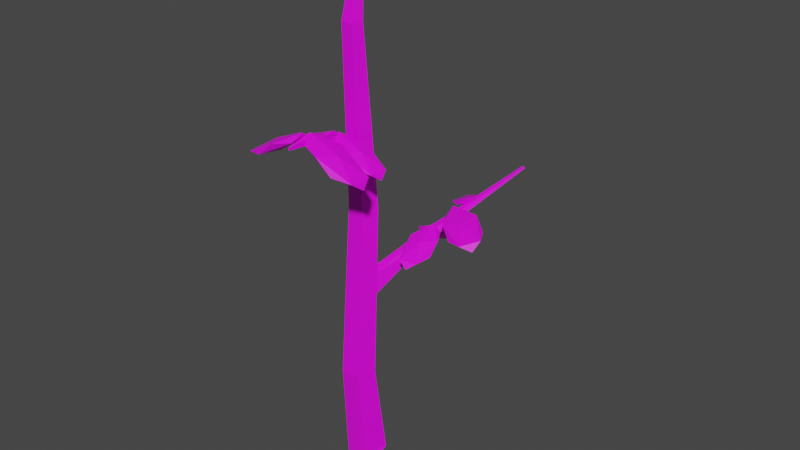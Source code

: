 # Source: Tree_3.blend  (saved by Blender 2.92.15; exported with 4.5.12 LTS)
import bpy
from mathutils import Matrix  # noqa: F401  (used for matrix-valued properties, if any)

bpy.ops.wm.read_factory_settings(use_empty=True)
scene = bpy.context.scene
scene.name = 'Scene'

# ---- collections
col_collection = bpy.data.collections.new('Collection'); scene.collection.children.link(col_collection)

# ---- images (referenced by path relative to the original .blend; pixels are not part of the script)
import os
ASSET_DIR = os.environ.get("B2B_ASSET_DIR", "")  # directory of the original .blend (textures are referenced by path, not embedded)
HERE = os.path.dirname(os.path.abspath(__file__))  # packed textures are extracted next to this script under _unpacked/

def load_image(name, relpath, width, height, colorspace="sRGB"):
    """Load a texture the original file referenced (path relative to the .blend, or extracted next to this script)."""
    p = next((c for c in (os.path.join(HERE, relpath), os.path.join(ASSET_DIR, relpath)) if relpath and os.path.exists(c)), "")
    if p:
        img = bpy.data.images.load(p, check_existing=True)
        img.name = name
    else:  # same state as the original file: an image datablock whose file is absent (Cycles renders it pink)
        img = bpy.data.images.new(name, width, height)
        img.source = "FILE"
        img.filepath = "//" + (relpath or name)
    img.colorspace_settings.name = colorspace
    return img
img_lospec500_1x_png = load_image('lospec500-1x.png', 'modele/lospec500-1x.png', 1024, 1024, 'sRGB')
img_lospec500_1x_png_001 = load_image('lospec500-1x.png.001', 'modele/lospec500-1x.png', 1024, 1024, 'sRGB')

# ---- materials (node trees are filled in below, after node groups)
mat_material_001 = bpy.data.materials.new('Material.001')
mat_material_001.use_transparent_shadow = False
mat_material_002 = bpy.data.materials.new('Material.002')
mat_material_002.use_transparent_shadow = False

# ---- material node trees
mat_material_001.use_nodes = True; mat_material_001.node_tree.nodes.clear()
_N = mat_material_001.node_tree.nodes; _L = mat_material_001.node_tree.links
n0 = _N.new('ShaderNodeBsdfPrincipled'); n0.name = 'Principled BSDF'; n0.location = (10, 300)
n0.distribution = 'GGX'
n0.subsurface_method = 'BURLEY'
n0.inputs[3].default_value = 1.45
n0.inputs[27].default_value = (0.0, 0.0, 0.0, 1.0)
n0.inputs[28].default_value = 1.0
n1 = _N.new('ShaderNodeOutputMaterial'); n1.name = 'Material Output'; n1.location = (300, 300)
n2 = _N.new('ShaderNodeTexImage'); n2.name = 'Image Texture'; n2.location = (-355, 160)
n2.image = img_lospec500_1x_png
n2.interpolation = 'Closest'
_L.new(n0.outputs[0], n1.inputs[0])
_L.new(n2.outputs[0], n0.inputs[0])
n1.is_active_output = True
mat_material_002.use_nodes = True; mat_material_002.node_tree.nodes.clear()
_N = mat_material_002.node_tree.nodes; _L = mat_material_002.node_tree.links
n0 = _N.new('ShaderNodeBsdfPrincipled'); n0.name = 'Principled BSDF'; n0.location = (10, 300)
n0.distribution = 'GGX'
n0.subsurface_method = 'BURLEY'
n0.inputs[3].default_value = 1.45
n0.inputs[27].default_value = (0.0, 0.0, 0.0, 1.0)
n0.inputs[28].default_value = 1.0
n1 = _N.new('ShaderNodeOutputMaterial'); n1.name = 'Material Output'; n1.location = (300, 300)
n2 = _N.new('ShaderNodeTexImage'); n2.name = 'Image Texture'; n2.location = (-355, 160)
n2.image = img_lospec500_1x_png_001
n2.interpolation = 'Closest'
_L.new(n0.outputs[0], n1.inputs[0])
_L.new(n2.outputs[0], n0.inputs[0])
n1.is_active_output = True

# ---- world
world_world = bpy.data.worlds.new('World'); scene.world = world_world
world_world.use_nodes = True; world_world.node_tree.nodes.clear()
_N = world_world.node_tree.nodes; _L = world_world.node_tree.links
n0 = _N.new('ShaderNodeOutputWorld'); n0.name = 'World Output'; n0.location = (300, 300)
n1 = _N.new('ShaderNodeBackground'); n1.name = 'Background'; n1.location = (10, 300)
n1.inputs[0].default_value = (0.05088, 0.05088, 0.05088, 1.0)
_L.new(n1.outputs[0], n0.inputs[0])
n0.is_active_output = True
world_world.color = (0.05088, 0.05088, 0.05088)
world_world.use_sun_shadow = False
world_world.sun_shadow_jitter_overblur = 0.0

# ---- meshes
me_cylinder = bpy.data.meshes.new('Cylinder')
me_cylinder.from_pydata([(-0.007514, 0.7001, -12.63), (-1.512e-08, 1.0, 0.7997), (0.6637, 0.2236, -12.64), (0.9511, 0.309, 0.7997), (0.4177, -0.5619, -12.66), (0.5878, -0.7315, 2.465), (-0.4056, -0.5708, -12.66), (-0.5878, -0.809, 0.7997), (-0.6684, 0.2091, -12.64), (-0.9511, 0.309, 0.7997), (-0.00321, 0.2978, -3.947), (0.7825, -0.2683, -3.954), (0.4868, -1.19, -3.963), (-0.4816, -1.194, -3.961), (-0.7845, -0.2745, -3.952), (-0.03976, -0.09385, -21.34), (0.4131, -0.4153, -21.35), (0.2471, -0.9452, -21.37), (-0.3083, -0.9512, -21.36), (-0.4856, -0.4251, -21.35), (-0.04548, 0.1841, -25.62), (0.04871, 0.1172, -25.62), (0.01419, 0.007027, -25.62), (-0.1013, 0.005774, -25.62), (-0.1382, 0.1152, -25.62), (0.8154, -0.3891, 1.963), (-0.5472, -0.7315, 2.465), (-0.8655, -0.3138, 1.212), (-0.3265, -0.1973, 1.212), (-0.1597, -0.4157, 1.253), (0.1091, -0.4274, 1.253), (0.2962, -0.3885, 1.963), (0.5011, -0.3245, 1.963), (-0.7274, -0.03684, -8.22), (-0.7123, 0.02628, -9.354), (-0.3615, 0.2263, -8.111), (-0.2309, 0.3491, -8.671), (-0.2714, 0.3408, -9.138), (-0.4198, 0.2474, -9.502), (-1.943, 2.181, -10.45), (-1.776, 2.068, -10.75), (-1.611, 2.45, -10.42), (-1.412, 2.483, -10.56), (-1.388, 2.403, -10.69), (-1.48, 2.258, -10.78), (-4.562, 6.159, -13.63), (-4.52, 6.13, -13.7), (-4.477, 6.228, -13.62), (-4.427, 6.236, -13.66), (-4.42, 6.216, -13.69), (-4.444, 6.179, -13.71), (0.3641, -0.6823, -15.4), (0.03515, -0.6833, -15.34), (-0.1596, -0.6902, -15.45), (-0.138, -0.7149, -16.01), (0.1286, -0.7159, -16.1), (0.2183, -0.7066, -15.92), (0.07993, -3.145, -16.6), (-0.05151, -3.149, -16.67), (-0.03692, -3.166, -17.05), (0.143, -3.167, -17.12), (0.2036, -3.16, -16.99), (0.3019, -3.144, -16.64), (-0.1488, -0.7025, -15.73), (-0.04422, -3.158, -16.86), (0.2912, -0.6945, -15.66), (0.2527, -3.152, -16.81), (-0.1486, -0.7027, -15.73), (-0.04409, -3.158, -16.87), (0.2548, -0.7006, -15.79), (0.2281, -3.156, -16.9), (0.1107, -4.432, -16.72), (0.07339, -4.434, -16.74), (0.0755, -4.436, -16.8), (0.07754, -4.438, -16.85), (0.1286, -4.438, -16.87), (0.1459, -4.437, -16.83), (0.1598, -4.434, -16.78), (0.1738, -4.432, -16.73), (0.07546, -4.436, -16.8), (0.1528, -4.436, -16.81)], [], [(10, 1, 3, 11), (11, 3, 25, 5, 12), (12, 5, 26, 7, 13), (3, 1, 9, 27, 28, 29, 30, 31, 32, 25), (13, 7, 27, 9, 14), (14, 9, 1, 10), (4, 6, 53, 52, 51), (8, 34, 38, 37, 36, 35, 33, 14, 10, 0), (6, 13, 14, 33, 34, 8), (4, 12, 13, 6), (2, 11, 12, 4), (0, 10, 11, 2), (19, 15, 20, 24), (6, 8, 19, 18), (2, 4, 51, 17, 16), (8, 0, 15, 19), (0, 2, 16, 15), (20, 21, 22, 23, 24), (17, 18, 23, 22), (15, 16, 21, 20), (18, 19, 24, 23), (16, 17, 22, 21), (25, 32, 31, 30, 29, 28, 27, 26, 5), (26, 27, 7), (41, 42, 48, 47), (37, 38, 44, 43), (35, 36, 42, 41), (34, 33, 39, 40), (38, 34, 40, 44), (36, 37, 43, 42), (33, 35, 41, 39), (45, 47, 48, 49, 50, 46), (40, 39, 45, 46), (44, 40, 46, 50), (42, 43, 49, 48), (39, 41, 47, 45), (43, 44, 50, 49), (65, 51, 62, 66), (56, 55, 54, 67, 63, 53, 6, 18, 17, 51, 65, 69), (58, 64, 79, 72), (54, 55, 60, 59), (52, 53, 58, 57), (51, 52, 57, 62), (55, 56, 61, 60), (67, 54, 59, 68), (53, 63, 64, 58), (69, 65, 66, 70), (63, 67, 68, 64), (56, 69, 70, 61), (78, 71, 72, 79, 73, 74, 75, 76, 80, 77), (60, 61, 76, 75), (57, 58, 72, 71), (66, 62, 78, 77), (68, 59, 74, 73), (61, 70, 80, 76), (62, 57, 71, 78), (59, 60, 75, 74), (64, 68, 73, 79), (70, 66, 77, 80)])
_uv = me_cylinder.uv_layers.new(name='UVMap')
_uv.uv.foreach_set('vector', [0.2768, 0.2799, 0.2768, 0.2799, 0.2768, 0.2799, 0.2768, 0.2799, 0.2768, 0.2799, 0.2768, 0.2799, 0.2768, 0.2799, 0.2768, 0.2799, 0.2768, 0.2799, 0.2768, 0.2799, 0.2768, 0.2799, 0.2768, 0.2799, 0.2768, 0.2799, 0.2768, 0.2799, 0.3453, 0.3295, 0.3453, 0.3295, 0.3453, 0.3295, 0.3453, 0.3295, 0.3453, 0.3295, 0.3453, 0.3295, 0.3453, 0.3295, 0.3453, 0.3295, 0.3453, 0.3295, 0.3453, 0.3295, 0.2768, 0.2799, 0.2768, 0.2799, 0.2768, 0.2799, 0.2768, 0.2799, 0.2768, 0.2799, 0.2768, 0.2799, 0.2768, 0.2799, 0.2768, 0.2799, 0.2768, 0.2799, 0.2768, 0.2799, 0.2768, 0.2799, 0.2768, 0.2799, 0.2768, 0.2799, 0.2768, 0.2799, 0.2768, 0.2799, 0.2768, 0.2799, 0.2768, 0.2799, 0.2768, 0.2799, 0.2768, 0.2799, 0.2768, 0.2799, 0.2768, 0.2799, 0.2768, 0.2799, 0.2768, 0.2799, 0.2768, 0.2799, 0.2768, 0.2799, 0.2768, 0.2799, 0.2768, 0.2799, 0.2768, 0.2799, 0.2768, 0.2799, 0.2768, 0.2799, 0.2768, 0.2799, 0.2768, 0.2799, 0.2768, 0.2799, 0.2768, 0.2799, 0.2768, 0.2799, 0.2768, 0.2799, 0.2768, 0.2799, 0.2768, 0.2799, 0.2768, 0.2799, 0.2768, 0.2799, 0.2768, 0.2799, 0.2768, 0.2799, 0.2768, 0.2799, 0.2768, 0.2799, 0.2768, 0.2799, 0.2768, 0.2799, 0.2768, 0.2799, 0.2768, 0.2799, 0.2768, 0.2799, 0.2768, 0.2799, 0.2768, 0.2799, 0.2768, 0.2799, 0.2768, 0.2799, 0.2768, 0.2799, 0.2768, 0.2799, 0.2768, 0.2799, 0.2768, 0.2799, 0.2768, 0.2799, 0.2768, 0.2799, 0.2768, 0.2799, 0.2768, 0.2799, 0.2768, 0.2799, 0.2768, 0.2799, 0.2768, 0.2799, 0.2768, 0.2799, 0.2768, 0.2799, 0.2768, 0.2799, 0.2768, 0.2799, 0.2768, 0.2799, 0.2768, 0.2799, 0.2768, 0.2799, 0.2768, 0.2799, 0.2768, 0.2799, 0.2768, 0.2799, 0.2768, 0.2799, 0.2768, 0.2799, 0.2768, 0.2799, 0.2768, 0.2799, 0.2768, 0.2799, 0.2768, 0.2799, 0.2768, 0.2799, 0.2768, 0.2799, 0.2768, 0.2799, 0.2768, 0.2799, 0.3441, 0.5279, 0.3441, 0.5279, 0.3441, 0.5279, 0.3441, 0.5279, 0.3441, 0.5279, 0.3441, 0.5279, 0.3441, 0.5279, 0.3441, 0.5279, 0.3441, 0.5279, 0.2768, 0.2799, 0.2768, 0.2799, 0.2768, 0.2799, 0.2768, 0.2799, 0.2768, 0.2799, 0.2768, 0.2799, 0.2768, 0.2799, 0.2768, 0.2799, 0.2768, 0.2799, 0.2768, 0.2799, 0.2768, 0.2799, 0.2768, 0.2799, 0.2768, 0.2799, 0.2768, 0.2799, 0.2768, 0.2799, 0.2768, 0.2799, 0.2768, 0.2799, 0.2768, 0.2799, 0.2768, 0.2799, 0.2768, 0.2799, 0.2768, 0.2799, 0.2768, 0.2799, 0.2768, 0.2799, 0.2768, 0.2799, 0.2768, 0.2799, 0.2768, 0.2799, 0.2768, 0.2799, 0.2768, 0.2799, 0.2768, 0.2799, 0.2768, 0.2799, 0.2768, 0.2799, 0.2768, 0.2799, 0.2768, 0.2799, 0.2768, 0.2799, 0.2768, 0.2799, 0.2768, 0.2799, 0.2768, 0.2799, 0.2768, 0.2799, 0.2768, 0.2799, 0.2768, 0.2799, 0.2768, 0.2799, 0.2768, 0.2799, 0.2768, 0.2799, 0.2768, 0.2799, 0.2768, 0.2799, 0.2768, 0.2799, 0.2768, 0.2799, 0.2768, 0.2799, 0.2768, 0.2799, 0.2768, 0.2799, 0.2768, 0.2799, 0.2768, 0.2799, 0.2768, 0.2799, 0.2768, 0.2799, 0.2768, 0.2799, 0.2768, 0.2799, 0.2768, 0.2799, 0.2768, 0.2799, 0.2768, 0.2799, 0.2768, 0.2799, 0.2768, 0.2799, 0.2768, 0.2799, 0.2768, 0.2799, 0.2768, 0.2799, 0.2768, 0.2799, 0.2768, 0.2799, 0.2768, 0.2799, 0.2768, 0.2799, 0.2768, 0.2799, 0.2768, 0.2799, 0.2768, 0.2799, 0.2768, 0.2799, 0.2768, 0.2799, 0.2768, 0.2799, 0.2768, 0.2799, 0.2768, 0.2799, 0.2768, 0.2799, 0.2768, 0.2799, 0.2768, 0.2799, 0.2768, 0.2799, 0.2768, 0.2799, 0.2768, 0.2799, 0.2768, 0.2799, 0.2768, 0.2799, 0.2768, 0.2799, 0.2768, 0.2799, 0.2768, 0.2799, 0.2768, 0.2799, 0.2768, 0.2799, 0.2768, 0.2799, 0.2768, 0.2799, 0.2768, 0.2799, 0.2768, 0.2799, 0.2768, 0.2799, 0.2768, 0.2799, 0.2768, 0.2799, 0.2768, 0.2799, 0.2768, 0.2799, 0.2768, 0.2799, 0.2768, 0.2799, 0.2768, 0.2799, 0.2768, 0.2799, 0.2768, 0.2799, 0.2768, 0.2799, 0.2768, 0.2799, 0.2768, 0.2799, 0.2768, 0.2799, 0.2768, 0.2799, 0.2768, 0.2799, 0.2768, 0.2799, 0.2768, 0.2799, 0.2768, 0.2799, 0.2768, 0.2799, 0.2768, 0.2799, 0.2768, 0.2799, 0.2768, 0.2799, 0.2768, 0.2799, 0.2768, 0.2799, 0.2768, 0.2799, 0.2768, 0.2799, 0.2768, 0.2799, 0.2768, 0.2799, 0.2768, 0.2799, 0.2768, 0.2799, 0.2768, 0.2799, 0.2768, 0.2799, 0.2768, 0.2799, 0.2768, 0.2799, 0.2768, 0.2799, 0.2768, 0.2799, 0.2768, 0.2799, 0.2768, 0.2799, 0.2768, 0.2799, 0.2768, 0.2799, 0.2768, 0.2799, 0.2768, 0.2799, 0.2768, 0.2799, 0.2768, 0.2799, 0.2768, 0.2799, 0.2768, 0.2799, 0.2768, 0.2799, 0.2768, 0.2799, 0.2768, 0.2799, 0.2768, 0.2799, 0.2768, 0.2799, 0.2768, 0.2799, 0.2768, 0.2799, 0.2768, 0.2799, 0.2768, 0.2799, 0.2768, 0.2799, 0.2768, 0.2799, 0.2768, 0.2799, 0.2768, 0.2799, 0.2768, 0.2799, 0.2768, 0.2799, 0.2768, 0.2799, 0.2768, 0.2799, 0.2768, 0.2799, 0.2768, 0.2799])
me_cylinder.materials.append(mat_material_001)
me_cylinder.use_remesh_fix_poles = True
me_cylinder.use_remesh_preserve_attributes = False
me_cylinder.use_mirror_vertex_groups = False
me_cylinder.update()
me_icosphere = bpy.data.meshes.new('Icosphere')
me_icosphere.from_pydata([(0.0, 0.0, -1.0), (0.7236, -0.5257, -0.4472), (-0.2764, -0.8506, -0.4472), (-0.8944, 0.0, -0.4472), (-0.2764, 0.8506, -0.4472), (0.7236, 0.5257, -0.4472), (0.2764, -0.8506, 0.4472), (-0.7236, -0.5257, 0.4472), (-0.7236, 0.5257, 0.4472), (0.2764, 0.8506, 0.4472), (0.8944, 0.0, 0.4472), (0.0, 0.0, 1.0)], [], [(0, 1, 2), (1, 0, 5), (0, 2, 3), (0, 3, 4), (0, 4, 5), (1, 5, 10), (2, 1, 6), (3, 2, 7), (4, 3, 8), (5, 4, 9), (1, 10, 6), (2, 6, 7), (3, 7, 8), (4, 8, 9), (5, 9, 10), (6, 10, 11), (7, 6, 11), (8, 7, 11), (9, 8, 11), (10, 9, 11)])
_uv = me_icosphere.uv_layers.new(name='UVMap')
_uv.uv.foreach_set('vector', [0.4386, 0.4346, 0.4386, 0.4346, 0.4386, 0.4346, 0.4386, 0.4346, 0.4386, 0.4346, 0.4386, 0.4346, 0.4386, 0.4346, 0.4386, 0.4346, 0.4386, 0.4346, 0.4386, 0.4346, 0.4386, 0.4346, 0.4386, 0.4346, 0.4386, 0.4346, 0.4386, 0.4346, 0.4386, 0.4346, 0.4386, 0.4346, 0.4386, 0.4346, 0.4386, 0.4346, 0.4386, 0.4346, 0.4386, 0.4346, 0.4386, 0.4346, 0.4386, 0.4346, 0.4386, 0.4346, 0.4386, 0.4346, 0.4386, 0.4346, 0.4386, 0.4346, 0.4386, 0.4346, 0.4386, 0.4346, 0.4386, 0.4346, 0.4386, 0.4346, 0.4386, 0.4346, 0.4386, 0.4346, 0.4386, 0.4346, 0.4386, 0.4346, 0.4386, 0.4346, 0.4386, 0.4346, 0.4386, 0.4346, 0.4386, 0.4346, 0.4386, 0.4346, 0.4386, 0.4346, 0.4386, 0.4346, 0.4386, 0.4346, 0.4386, 0.4346, 0.4386, 0.4346, 0.4386, 0.4346, 0.4386, 0.4346, 0.4386, 0.4346, 0.4386, 0.4346, 0.4386, 0.4346, 0.4386, 0.4346, 0.4386, 0.4346, 0.4386, 0.4346, 0.4386, 0.4346, 0.4386, 0.4346, 0.4386, 0.4346, 0.4386, 0.4346, 0.4386, 0.4346, 0.4386, 0.4346, 0.4386, 0.4346, 0.4386, 0.4346])
me_icosphere.materials.append(mat_material_001)
me_icosphere.use_remesh_fix_poles = True
me_icosphere.use_remesh_preserve_attributes = False
me_icosphere.use_mirror_vertex_groups = False
me_icosphere.update()
me_icosphere_001 = bpy.data.meshes.new('Icosphere.001')
me_icosphere_001.from_pydata([(0.0, 0.0, -1.0), (0.7236, -0.5257, -0.4472), (-0.2764, -0.8506, -0.4472), (-0.8944, 0.0, -0.4472), (-0.2764, 0.8506, -0.4472), (0.7236, 0.5257, -0.4472), (0.2764, -0.8506, 0.4472), (-0.7236, -0.5257, 0.4472), (-0.7236, 0.5257, 0.4472), (0.2764, 0.8506, 0.4472), (0.8944, 0.0, 0.4472), (0.0, 0.0, 1.0)], [], [(0, 1, 2), (1, 0, 5), (0, 2, 3), (0, 3, 4), (0, 4, 5), (1, 5, 10), (2, 1, 6), (3, 2, 7), (4, 3, 8), (5, 4, 9), (1, 10, 6), (2, 6, 7), (3, 7, 8), (4, 8, 9), (5, 9, 10), (6, 10, 11), (7, 6, 11), (8, 7, 11), (9, 8, 11), (10, 9, 11)])
_uv = me_icosphere_001.uv_layers.new(name='UVMap')
_uv.uv.foreach_set('vector', [0.4362, 0.5338, 0.4362, 0.5338, 0.4362, 0.5338, 0.4362, 0.5338, 0.4362, 0.5338, 0.4362, 0.5338, 0.4362, 0.5338, 0.4362, 0.5338, 0.4362, 0.5338, 0.4362, 0.5338, 0.4362, 0.5338, 0.4362, 0.5338, 0.4362, 0.5338, 0.4362, 0.5338, 0.4362, 0.5338, 0.4362, 0.5338, 0.4362, 0.5338, 0.4362, 0.5338, 0.4362, 0.5338, 0.4362, 0.5338, 0.4362, 0.5338, 0.4362, 0.5338, 0.4362, 0.5338, 0.4362, 0.5338, 0.4362, 0.5338, 0.4362, 0.5338, 0.4362, 0.5338, 0.4362, 0.5338, 0.4362, 0.5338, 0.4362, 0.5338, 0.4362, 0.5338, 0.4362, 0.5338, 0.4362, 0.5338, 0.4362, 0.5338, 0.4362, 0.5338, 0.4362, 0.5338, 0.4362, 0.5338, 0.4362, 0.5338, 0.4362, 0.5338, 0.4362, 0.5338, 0.4362, 0.5338, 0.4362, 0.5338, 0.4362, 0.5338, 0.4362, 0.5338, 0.4362, 0.5338, 0.4362, 0.5338, 0.4362, 0.5338, 0.4362, 0.5338, 0.4362, 0.5338, 0.4362, 0.5338, 0.4362, 0.5338, 0.4362, 0.5338, 0.4362, 0.5338, 0.4362, 0.5338, 0.4362, 0.5338, 0.4362, 0.5338, 0.4362, 0.5338, 0.4362, 0.5338, 0.4362, 0.5338, 0.4362, 0.5338])
me_icosphere_001.materials.append(mat_material_001)
me_icosphere_001.use_remesh_fix_poles = True
me_icosphere_001.use_remesh_preserve_attributes = False
me_icosphere_001.use_mirror_vertex_groups = False
me_icosphere_001.update()
me_icosphere_002 = bpy.data.meshes.new('Icosphere.002')
me_icosphere_002.from_pydata([(0.0, 0.0, -1.0), (0.7236, -0.5257, -0.4472), (-0.2764, -0.8506, -0.4472), (-0.8944, 0.0, -0.4472), (-0.2764, 0.8506, -0.4472), (0.7236, 0.5257, -0.4472), (0.2764, -0.8506, 0.4472), (-0.7236, -0.5257, 0.4472), (-0.7236, 0.5257, 0.4472), (0.2764, 0.8506, 0.4472), (0.8944, 0.0, 0.4472), (0.0, 0.0, 1.0)], [], [(0, 1, 2), (1, 0, 5), (0, 2, 3), (0, 3, 4), (0, 4, 5), (1, 5, 10), (2, 1, 6), (3, 2, 7), (4, 3, 8), (5, 4, 9), (1, 10, 6), (2, 6, 7), (3, 7, 8), (4, 8, 9), (5, 9, 10), (6, 10, 11), (7, 6, 11), (8, 7, 11), (9, 8, 11), (10, 9, 11)])
_uv = me_icosphere_002.uv_layers.new(name='UVMap')
_uv.uv.foreach_set('vector', [0.4469, 0.2858, 0.4469, 0.2858, 0.4469, 0.2858, 0.4469, 0.2858, 0.4469, 0.2858, 0.4469, 0.2858, 0.4469, 0.2858, 0.4469, 0.2858, 0.4469, 0.2858, 0.4469, 0.2858, 0.4469, 0.2858, 0.4469, 0.2858, 0.4469, 0.2858, 0.4469, 0.2858, 0.4469, 0.2858, 0.4469, 0.2858, 0.4469, 0.2858, 0.4469, 0.2858, 0.4469, 0.2858, 0.4469, 0.2858, 0.4469, 0.2858, 0.4469, 0.2858, 0.4469, 0.2858, 0.4469, 0.2858, 0.4469, 0.2858, 0.4469, 0.2858, 0.4469, 0.2858, 0.4469, 0.2858, 0.4469, 0.2858, 0.4469, 0.2858, 0.4469, 0.2858, 0.4469, 0.2858, 0.4469, 0.2858, 0.4469, 0.2858, 0.4469, 0.2858, 0.4469, 0.2858, 0.4469, 0.2858, 0.4469, 0.2858, 0.4469, 0.2858, 0.4469, 0.2858, 0.4469, 0.2858, 0.4469, 0.2858, 0.4469, 0.2858, 0.4469, 0.2858, 0.4469, 0.2858, 0.4469, 0.2858, 0.4469, 0.2858, 0.4469, 0.2858, 0.4469, 0.2858, 0.4469, 0.2858, 0.4469, 0.2858, 0.4469, 0.2858, 0.4469, 0.2858, 0.4469, 0.2858, 0.4469, 0.2858, 0.4469, 0.2858, 0.4469, 0.2858, 0.4469, 0.2858, 0.4469, 0.2858, 0.4469, 0.2858])
me_icosphere_002.materials.append(mat_material_001)
me_icosphere_002.use_remesh_fix_poles = True
me_icosphere_002.use_remesh_preserve_attributes = False
me_icosphere_002.use_mirror_vertex_groups = False
me_icosphere_002.update()
me_icosphere_003 = bpy.data.meshes.new('Icosphere.003')
me_icosphere_003.from_pydata([(0.0, 0.0, -1.0), (0.7236, -0.5257, -0.4472), (-0.2764, -0.8506, -0.4472), (-0.8944, 0.0, -0.4472), (-0.2764, 0.8506, -0.4472), (0.7236, 0.5257, -0.4472), (0.2764, -0.8506, 0.4472), (-0.7236, -0.5257, 0.4472), (-0.7236, 0.5257, 0.4472), (0.2764, 0.8506, 0.4472), (0.8944, 0.0, 0.4472), (0.0, 0.0, 1.0)], [], [(0, 1, 2), (1, 0, 5), (0, 2, 3), (0, 3, 4), (0, 4, 5), (1, 5, 10), (2, 1, 6), (3, 2, 7), (4, 3, 8), (5, 4, 9), (1, 10, 6), (2, 6, 7), (3, 7, 8), (4, 8, 9), (5, 9, 10), (6, 10, 11), (7, 6, 11), (8, 7, 11), (9, 8, 11), (10, 9, 11)])
_uv = me_icosphere_003.uv_layers.new(name='UVMap')
_uv.uv.foreach_set('vector', [0.4409, 0.385, 0.4409, 0.385, 0.4409, 0.385, 0.4409, 0.385, 0.4409, 0.385, 0.4409, 0.385, 0.4409, 0.385, 0.4409, 0.385, 0.4409, 0.385, 0.4409, 0.385, 0.4409, 0.385, 0.4409, 0.385, 0.4409, 0.385, 0.4409, 0.385, 0.4409, 0.385, 0.4409, 0.385, 0.4409, 0.385, 0.4409, 0.385, 0.4409, 0.385, 0.4409, 0.385, 0.4409, 0.385, 0.4409, 0.385, 0.4409, 0.385, 0.4409, 0.385, 0.4409, 0.385, 0.4409, 0.385, 0.4409, 0.385, 0.4409, 0.385, 0.4409, 0.385, 0.4409, 0.385, 0.4409, 0.385, 0.4409, 0.385, 0.4409, 0.385, 0.4409, 0.385, 0.4409, 0.385, 0.4409, 0.385, 0.4409, 0.385, 0.4409, 0.385, 0.4409, 0.385, 0.4409, 0.385, 0.4409, 0.385, 0.4409, 0.385, 0.4409, 0.385, 0.4409, 0.385, 0.4409, 0.385, 0.4409, 0.385, 0.4409, 0.385, 0.4409, 0.385, 0.4409, 0.385, 0.4409, 0.385, 0.4409, 0.385, 0.4409, 0.385, 0.4409, 0.385, 0.4409, 0.385, 0.4409, 0.385, 0.4409, 0.385, 0.4409, 0.385, 0.4409, 0.385, 0.4409, 0.385, 0.4409, 0.385])
me_icosphere_003.materials.append(mat_material_001)
me_icosphere_003.use_remesh_fix_poles = True
me_icosphere_003.use_remesh_preserve_attributes = False
me_icosphere_003.use_mirror_vertex_groups = False
me_icosphere_003.update()
me_icosphere_007 = bpy.data.meshes.new('Icosphere.007')
me_icosphere_007.from_pydata([(0.0, 0.0, -1.0), (0.7236, -0.5257, -0.4472), (-0.2764, -0.8506, -0.4472), (-0.8944, 0.0, -0.4472), (-0.2764, 0.8506, -0.4472), (0.7236, 0.5257, -0.4472), (0.2764, -0.8506, 0.4472), (-0.7236, -0.5257, 0.4472), (-0.7236, 0.5257, 0.4472), (0.2764, 0.8506, 0.4472), (0.8944, 0.0, 0.4472), (0.0, 0.0, 1.0)], [], [(0, 1, 2), (1, 0, 5), (0, 2, 3), (0, 3, 4), (0, 4, 5), (1, 5, 10), (2, 1, 6), (3, 2, 7), (4, 3, 8), (5, 4, 9), (1, 10, 6), (2, 6, 7), (3, 7, 8), (4, 8, 9), (5, 9, 10), (6, 10, 11), (7, 6, 11), (8, 7, 11), (9, 8, 11), (10, 9, 11)])
_uv = me_icosphere_007.uv_layers.new(name='UVMap')
_uv.uv.foreach_set('vector', [0.4386, 0.4346, 0.4386, 0.4346, 0.4386, 0.4346, 0.4386, 0.4346, 0.4386, 0.4346, 0.4386, 0.4346, 0.4386, 0.4346, 0.4386, 0.4346, 0.4386, 0.4346, 0.4386, 0.4346, 0.4386, 0.4346, 0.4386, 0.4346, 0.4386, 0.4346, 0.4386, 0.4346, 0.4386, 0.4346, 0.4386, 0.4346, 0.4386, 0.4346, 0.4386, 0.4346, 0.4386, 0.4346, 0.4386, 0.4346, 0.4386, 0.4346, 0.4386, 0.4346, 0.4386, 0.4346, 0.4386, 0.4346, 0.4386, 0.4346, 0.4386, 0.4346, 0.4386, 0.4346, 0.4386, 0.4346, 0.4386, 0.4346, 0.4386, 0.4346, 0.4386, 0.4346, 0.4386, 0.4346, 0.4386, 0.4346, 0.4386, 0.4346, 0.4386, 0.4346, 0.4386, 0.4346, 0.4386, 0.4346, 0.4386, 0.4346, 0.4386, 0.4346, 0.4386, 0.4346, 0.4386, 0.4346, 0.4386, 0.4346, 0.4386, 0.4346, 0.4386, 0.4346, 0.4386, 0.4346, 0.4386, 0.4346, 0.4386, 0.4346, 0.4386, 0.4346, 0.4386, 0.4346, 0.4386, 0.4346, 0.4386, 0.4346, 0.4386, 0.4346, 0.4386, 0.4346, 0.4386, 0.4346, 0.4386, 0.4346, 0.4386, 0.4346, 0.4386, 0.4346, 0.4386, 0.4346, 0.4386, 0.4346, 0.4386, 0.4346])
me_icosphere_007.materials.append(mat_material_002)
me_icosphere_007.use_remesh_fix_poles = True
me_icosphere_007.use_remesh_preserve_attributes = False
me_icosphere_007.use_mirror_vertex_groups = False
me_icosphere_007.update()
me_icosphere_006 = bpy.data.meshes.new('Icosphere.006')
me_icosphere_006.from_pydata([(0.0, 0.0, -1.0), (0.7236, -0.5257, -0.4472), (-0.2764, -0.8506, -0.4472), (-0.8944, 0.0, -0.4472), (-0.2764, 0.8506, -0.4472), (0.7236, 0.5257, -0.4472), (0.2764, -0.8506, 0.4472), (-0.7236, -0.5257, 0.4472), (-0.7236, 0.5257, 0.4472), (0.2764, 0.8506, 0.4472), (0.8944, 0.0, 0.4472), (0.0, 0.0, 1.0)], [], [(0, 1, 2), (1, 0, 5), (0, 2, 3), (0, 3, 4), (0, 4, 5), (1, 5, 10), (2, 1, 6), (3, 2, 7), (4, 3, 8), (5, 4, 9), (1, 10, 6), (2, 6, 7), (3, 7, 8), (4, 8, 9), (5, 9, 10), (6, 10, 11), (7, 6, 11), (8, 7, 11), (9, 8, 11), (10, 9, 11)])
_uv = me_icosphere_006.uv_layers.new(name='UVMap')
_uv.uv.foreach_set('vector', [0.4362, 0.5338, 0.4362, 0.5338, 0.4362, 0.5338, 0.4362, 0.5338, 0.4362, 0.5338, 0.4362, 0.5338, 0.4362, 0.5338, 0.4362, 0.5338, 0.4362, 0.5338, 0.4362, 0.5338, 0.4362, 0.5338, 0.4362, 0.5338, 0.4362, 0.5338, 0.4362, 0.5338, 0.4362, 0.5338, 0.4362, 0.5338, 0.4362, 0.5338, 0.4362, 0.5338, 0.4362, 0.5338, 0.4362, 0.5338, 0.4362, 0.5338, 0.4362, 0.5338, 0.4362, 0.5338, 0.4362, 0.5338, 0.4362, 0.5338, 0.4362, 0.5338, 0.4362, 0.5338, 0.4362, 0.5338, 0.4362, 0.5338, 0.4362, 0.5338, 0.4362, 0.5338, 0.4362, 0.5338, 0.4362, 0.5338, 0.4362, 0.5338, 0.4362, 0.5338, 0.4362, 0.5338, 0.4362, 0.5338, 0.4362, 0.5338, 0.4362, 0.5338, 0.4362, 0.5338, 0.4362, 0.5338, 0.4362, 0.5338, 0.4362, 0.5338, 0.4362, 0.5338, 0.4362, 0.5338, 0.4362, 0.5338, 0.4362, 0.5338, 0.4362, 0.5338, 0.4362, 0.5338, 0.4362, 0.5338, 0.4362, 0.5338, 0.4362, 0.5338, 0.4362, 0.5338, 0.4362, 0.5338, 0.4362, 0.5338, 0.4362, 0.5338, 0.4362, 0.5338, 0.4362, 0.5338, 0.4362, 0.5338, 0.4362, 0.5338])
me_icosphere_006.materials.append(mat_material_002)
me_icosphere_006.use_remesh_fix_poles = True
me_icosphere_006.use_remesh_preserve_attributes = False
me_icosphere_006.use_mirror_vertex_groups = False
me_icosphere_006.update()
me_icosphere_005 = bpy.data.meshes.new('Icosphere.005')
me_icosphere_005.from_pydata([(0.0, 0.0, -1.0), (0.7236, -0.5257, -0.4472), (-0.2764, -0.8506, -0.4472), (-0.8944, 0.0, -0.4472), (-0.2764, 0.8506, -0.4472), (0.7236, 0.5257, -0.4472), (0.2764, -0.8506, 0.4472), (-0.7236, -0.5257, 0.4472), (-0.7236, 0.5257, 0.4472), (0.2764, 0.8506, 0.4472), (0.8944, 0.0, 0.4472), (0.0, 0.0, 1.0)], [], [(0, 1, 2), (1, 0, 5), (0, 2, 3), (0, 3, 4), (0, 4, 5), (1, 5, 10), (2, 1, 6), (3, 2, 7), (4, 3, 8), (5, 4, 9), (1, 10, 6), (2, 6, 7), (3, 7, 8), (4, 8, 9), (5, 9, 10), (6, 10, 11), (7, 6, 11), (8, 7, 11), (9, 8, 11), (10, 9, 11)])
_uv = me_icosphere_005.uv_layers.new(name='UVMap')
_uv.uv.foreach_set('vector', [0.4469, 0.2858, 0.4469, 0.2858, 0.4469, 0.2858, 0.4469, 0.2858, 0.4469, 0.2858, 0.4469, 0.2858, 0.4469, 0.2858, 0.4469, 0.2858, 0.4469, 0.2858, 0.4469, 0.2858, 0.4469, 0.2858, 0.4469, 0.2858, 0.4469, 0.2858, 0.4469, 0.2858, 0.4469, 0.2858, 0.4469, 0.2858, 0.4469, 0.2858, 0.4469, 0.2858, 0.4469, 0.2858, 0.4469, 0.2858, 0.4469, 0.2858, 0.4469, 0.2858, 0.4469, 0.2858, 0.4469, 0.2858, 0.4469, 0.2858, 0.4469, 0.2858, 0.4469, 0.2858, 0.4469, 0.2858, 0.4469, 0.2858, 0.4469, 0.2858, 0.4469, 0.2858, 0.4469, 0.2858, 0.4469, 0.2858, 0.4469, 0.2858, 0.4469, 0.2858, 0.4469, 0.2858, 0.4469, 0.2858, 0.4469, 0.2858, 0.4469, 0.2858, 0.4469, 0.2858, 0.4469, 0.2858, 0.4469, 0.2858, 0.4469, 0.2858, 0.4469, 0.2858, 0.4469, 0.2858, 0.4469, 0.2858, 0.4469, 0.2858, 0.4469, 0.2858, 0.4469, 0.2858, 0.4469, 0.2858, 0.4469, 0.2858, 0.4469, 0.2858, 0.4469, 0.2858, 0.4469, 0.2858, 0.4469, 0.2858, 0.4469, 0.2858, 0.4469, 0.2858, 0.4469, 0.2858, 0.4469, 0.2858, 0.4469, 0.2858])
me_icosphere_005.materials.append(mat_material_002)
me_icosphere_005.use_remesh_fix_poles = True
me_icosphere_005.use_remesh_preserve_attributes = False
me_icosphere_005.use_mirror_vertex_groups = False
me_icosphere_005.update()
me_icosphere_004 = bpy.data.meshes.new('Icosphere.004')
me_icosphere_004.from_pydata([(0.0, 0.0, -1.0), (0.7236, -0.5257, -0.4472), (-0.2764, -0.8506, -0.4472), (-0.8944, 0.0, -0.4472), (-0.2764, 0.8506, -0.4472), (0.7236, 0.5257, -0.4472), (0.2764, -0.8506, 0.4472), (-0.7236, -0.5257, 0.4472), (-0.7236, 0.5257, 0.4472), (0.2764, 0.8506, 0.4472), (0.8944, 0.0, 0.4472), (0.0, 0.0, 1.0)], [], [(0, 1, 2), (1, 0, 5), (0, 2, 3), (0, 3, 4), (0, 4, 5), (1, 5, 10), (2, 1, 6), (3, 2, 7), (4, 3, 8), (5, 4, 9), (1, 10, 6), (2, 6, 7), (3, 7, 8), (4, 8, 9), (5, 9, 10), (6, 10, 11), (7, 6, 11), (8, 7, 11), (9, 8, 11), (10, 9, 11)])
_uv = me_icosphere_004.uv_layers.new(name='UVMap')
_uv.uv.foreach_set('vector', [0.4409, 0.385, 0.4409, 0.385, 0.4409, 0.385, 0.4409, 0.385, 0.4409, 0.385, 0.4409, 0.385, 0.4409, 0.385, 0.4409, 0.385, 0.4409, 0.385, 0.4409, 0.385, 0.4409, 0.385, 0.4409, 0.385, 0.4409, 0.385, 0.4409, 0.385, 0.4409, 0.385, 0.4409, 0.385, 0.4409, 0.385, 0.4409, 0.385, 0.4409, 0.385, 0.4409, 0.385, 0.4409, 0.385, 0.4409, 0.385, 0.4409, 0.385, 0.4409, 0.385, 0.4409, 0.385, 0.4409, 0.385, 0.4409, 0.385, 0.4409, 0.385, 0.4409, 0.385, 0.4409, 0.385, 0.4409, 0.385, 0.4409, 0.385, 0.4409, 0.385, 0.4409, 0.385, 0.4409, 0.385, 0.4409, 0.385, 0.4409, 0.385, 0.4409, 0.385, 0.4409, 0.385, 0.4409, 0.385, 0.4409, 0.385, 0.4409, 0.385, 0.4409, 0.385, 0.4409, 0.385, 0.4409, 0.385, 0.4409, 0.385, 0.4409, 0.385, 0.4409, 0.385, 0.4409, 0.385, 0.4409, 0.385, 0.4409, 0.385, 0.4409, 0.385, 0.4409, 0.385, 0.4409, 0.385, 0.4409, 0.385, 0.4409, 0.385, 0.4409, 0.385, 0.4409, 0.385, 0.4409, 0.385, 0.4409, 0.385])
me_icosphere_004.materials.append(mat_material_002)
me_icosphere_004.use_remesh_fix_poles = True
me_icosphere_004.use_remesh_preserve_attributes = False
me_icosphere_004.use_mirror_vertex_groups = False
me_icosphere_004.update()

# ---- objects
ob_cylinder = bpy.data.objects.new('Cylinder', me_cylinder)
ob_icosphere = bpy.data.objects.new('Icosphere', me_icosphere)
ob_icosphere_001 = bpy.data.objects.new('Icosphere.001', me_icosphere_001)
ob_icosphere_002 = bpy.data.objects.new('Icosphere.002', me_icosphere_002)
ob_icosphere_003 = bpy.data.objects.new('Icosphere.003', me_icosphere_003)
ob_icosphere_007 = bpy.data.objects.new('Icosphere.007', me_icosphere_007)
ob_icosphere_006 = bpy.data.objects.new('Icosphere.006', me_icosphere_006)
ob_icosphere_005 = bpy.data.objects.new('Icosphere.005', me_icosphere_005)
ob_icosphere_004 = bpy.data.objects.new('Icosphere.004', me_icosphere_004)

# ---- transforms, parenting, visibility, modifiers, constraints
ob_cylinder.location = (0.0, 0.0, 0.04059)
ob_cylinder.rotation_euler = (-0.0, 3.142, -0.0)
ob_cylinder.scale = (0.1034, 0.1034, 0.1034)
ob_cylinder.lineart.crease_threshold = 0.0
ob_icosphere.location = (-0.1551, -0.379, 1.738)
ob_icosphere.rotation_euler = (0.0, -0.4737, 0.0)
ob_icosphere.scale = (0.1974, 0.0992, 0.02838)
ob_icosphere.lineart.crease_threshold = 0.0
ob_icosphere_001.location = (0.1458, -0.3333, 1.723)
ob_icosphere_001.rotation_euler = (0.0, -0.4737, 3.142)
ob_icosphere_001.scale = (0.2005, 0.1008, 0.02883)
ob_icosphere_001.lineart.crease_threshold = 0.0
ob_icosphere_002.location = (-0.1348, -0.1613, 1.699)
ob_icosphere_002.rotation_euler = (0.001993, -0.462, -0.2079)
ob_icosphere_002.scale = (0.1713, 0.0861, 0.02463)
ob_icosphere_002.lineart.crease_threshold = 0.0
ob_icosphere_003.location = (0.1247, -0.1613, 1.684)
ob_icosphere_003.rotation_euler = (0.001993, -0.462, 3.085)
ob_icosphere_003.scale = (0.1713, 0.0861, 0.02463)
ob_icosphere_003.lineart.crease_threshold = 0.0
ob_icosphere_007.location = (0.3951, 0.2491, 1.251)
ob_icosphere_007.rotation_euler = (-0.2054, -0.1382, 2.464)
ob_icosphere_007.scale = (0.1974, 0.0992, 0.02838)
ob_icosphere_007.lineart.crease_threshold = 0.0
ob_icosphere_006.location = (0.2362, 0.5126, 1.254)
ob_icosphere_006.rotation_euler = (0.2737, -0.3891, 5.169)
ob_icosphere_006.scale = (0.1691, 0.085, 0.02432)
ob_icosphere_006.lineart.crease_threshold = 0.0
ob_icosphere_005.location = (0.2278, 0.1412, 1.144)
ob_icosphere_005.rotation_euler = (-0.01834, -0.3259, 1.752)
ob_icosphere_005.scale = (0.1713, 0.0861, 0.02463)
ob_icosphere_005.lineart.crease_threshold = 0.0
ob_icosphere_004.location = (0.1326, 0.3777, 1.093)
ob_icosphere_004.rotation_euler = (0.0002574, -0.5994, 5.038)
ob_icosphere_004.scale = (0.1713, 0.0861, 0.02463)
ob_icosphere_004.lineart.crease_threshold = 0.0

# ---- collection membership
col_collection.objects.link(ob_cylinder)
col_collection.objects.link(ob_icosphere)
col_collection.objects.link(ob_icosphere_001)
col_collection.objects.link(ob_icosphere_002)
col_collection.objects.link(ob_icosphere_003)
col_collection.objects.link(ob_icosphere_007)
col_collection.objects.link(ob_icosphere_006)
col_collection.objects.link(ob_icosphere_005)
col_collection.objects.link(ob_icosphere_004)

# ---- scene / render settings (as saved in the file)
scene.frame_start = 1; scene.frame_end = 250; scene.frame_set(1)
scene.render.engine = 'BLENDER_EEVEE_NEXT'
scene.cycles.use_denoising = False
scene.cycles.samples = 128
scene.cycles.sampling_pattern = 'TABULATED_SOBOL'
scene.cycles.use_adaptive_sampling = False
scene.cycles.use_light_tree = False
scene.view_settings.view_transform = 'Filmic'
bpy.context.view_layer.update()

# ---- added for rendering (the .blend has no active camera and no usable light): camera, sun
cam_auto = bpy.data.cameras.new('AutoCamera')
cam_auto.lens = 50.0
cam_auto.sensor_width = 36.0
cam_auto.clip_end = 1000.0
ob_auto_camera = bpy.data.objects.new('AutoCamera', cam_auto)
scene.collection.objects.link(ob_auto_camera)
ob_auto_camera.location = (3.1386, -3.50142, 3.64449)
ob_auto_camera.rotation_euler = (1.09748, -7.21219e-08, 0.694738)
scene.camera = ob_auto_camera
light_auto_sun = bpy.data.lights.new('AutoSun', 'SUN')
light_auto_sun.energy = 3.0
light_auto_sun.angle = 0.0523599
ob_auto_sun = bpy.data.objects.new('AutoSun', light_auto_sun)
scene.collection.objects.link(ob_auto_sun)
ob_auto_sun.rotation_euler = (0.872665, 0.174533, 0.523599)
bpy.context.view_layer.update()
